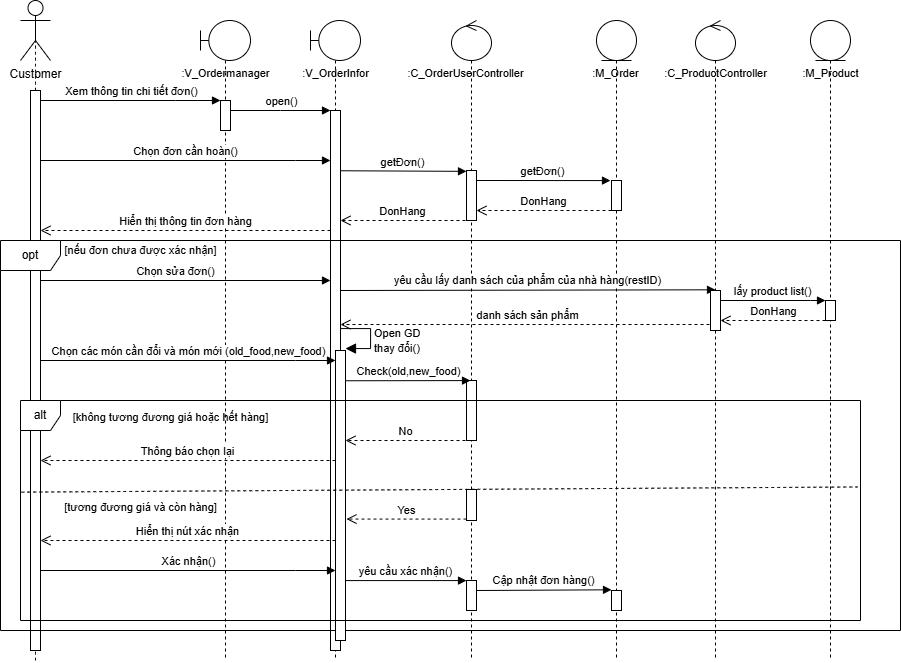

The diagram above was exported from draw.io. Its source (the exported page's mxGraphModel, read from the mxfile embedded in the PNG):
<mxGraphModel dx="925" dy="803" grid="1" gridSize="10" guides="1" tooltips="1" connect="1" arrows="1" fold="1" page="1" pageScale="1" pageWidth="850" pageHeight="1100" math="0" shadow="0">
  <root>
    <mxCell id="0" />
    <mxCell id="1" parent="0" />
    <mxCell id="larExDNltZtaOFcmcksx-1" value="" style="shape=umlLifeline;perimeter=lifelinePerimeter;whiteSpace=wrap;html=1;container=1;dropTarget=0;collapsible=0;recursiveResize=0;outlineConnect=0;portConstraint=eastwest;newEdgeStyle={&quot;curved&quot;:0,&quot;rounded&quot;:0};participant=umlBoundary;" parent="1" vertex="1">
      <mxGeometry x="360" y="380" width="50" height="640" as="geometry" />
    </mxCell>
    <mxCell id="larExDNltZtaOFcmcksx-2" value="" style="html=1;points=[];perimeter=orthogonalPerimeter;outlineConnect=0;targetShapes=umlLifeline;portConstraint=eastwest;newEdgeStyle={&quot;edgeStyle&quot;:&quot;elbowEdgeStyle&quot;,&quot;elbow&quot;:&quot;vertical&quot;,&quot;curved&quot;:0,&quot;rounded&quot;:0};" parent="larExDNltZtaOFcmcksx-1" vertex="1">
      <mxGeometry x="20" y="80" width="10" height="30" as="geometry" />
    </mxCell>
    <mxCell id="larExDNltZtaOFcmcksx-3" value="" style="shape=umlLifeline;perimeter=lifelinePerimeter;whiteSpace=wrap;html=1;container=1;dropTarget=0;collapsible=0;recursiveResize=0;outlineConnect=0;portConstraint=eastwest;newEdgeStyle={&quot;curved&quot;:0,&quot;rounded&quot;:0};participant=umlEntity;" parent="1" vertex="1">
      <mxGeometry x="756" y="380" width="40" height="640" as="geometry" />
    </mxCell>
    <mxCell id="larExDNltZtaOFcmcksx-4" value="" style="html=1;points=[];perimeter=orthogonalPerimeter;outlineConnect=0;targetShapes=umlLifeline;portConstraint=eastwest;newEdgeStyle={&quot;edgeStyle&quot;:&quot;elbowEdgeStyle&quot;,&quot;elbow&quot;:&quot;vertical&quot;,&quot;curved&quot;:0,&quot;rounded&quot;:0};" parent="larExDNltZtaOFcmcksx-3" vertex="1">
      <mxGeometry x="15" y="160" width="10" height="30" as="geometry" />
    </mxCell>
    <mxCell id="larExDNltZtaOFcmcksx-53" value="" style="html=1;points=[];perimeter=orthogonalPerimeter;outlineConnect=0;targetShapes=umlLifeline;portConstraint=eastwest;newEdgeStyle={&quot;edgeStyle&quot;:&quot;elbowEdgeStyle&quot;,&quot;elbow&quot;:&quot;vertical&quot;,&quot;curved&quot;:0,&quot;rounded&quot;:0};" parent="larExDNltZtaOFcmcksx-3" vertex="1">
      <mxGeometry x="15" y="570" width="10" height="20" as="geometry" />
    </mxCell>
    <mxCell id="larExDNltZtaOFcmcksx-6" value="" style="shape=umlLifeline;perimeter=lifelinePerimeter;whiteSpace=wrap;html=1;container=1;dropTarget=0;collapsible=0;recursiveResize=0;outlineConnect=0;portConstraint=eastwest;newEdgeStyle={&quot;curved&quot;:0,&quot;rounded&quot;:0};participant=umlControl;" parent="1" vertex="1">
      <mxGeometry x="611" y="380" width="40" height="640" as="geometry" />
    </mxCell>
    <mxCell id="larExDNltZtaOFcmcksx-7" value="" style="html=1;points=[];perimeter=orthogonalPerimeter;outlineConnect=0;targetShapes=umlLifeline;portConstraint=eastwest;newEdgeStyle={&quot;edgeStyle&quot;:&quot;elbowEdgeStyle&quot;,&quot;elbow&quot;:&quot;vertical&quot;,&quot;curved&quot;:0,&quot;rounded&quot;:0};" parent="larExDNltZtaOFcmcksx-6" vertex="1">
      <mxGeometry x="15" y="150" width="10" height="50" as="geometry" />
    </mxCell>
    <mxCell id="larExDNltZtaOFcmcksx-8" value="Customer" style="shape=umlActor;verticalLabelPosition=bottom;verticalAlign=top;html=1;" parent="1" vertex="1">
      <mxGeometry x="180" y="360" width="30" height="60" as="geometry" />
    </mxCell>
    <mxCell id="larExDNltZtaOFcmcksx-9" value="" style="endArrow=none;dashed=1;html=1;rounded=0;fontSize=12;startSize=8;endSize=8;curved=1;entryX=0.5;entryY=0.5;entryDx=0;entryDy=0;entryPerimeter=0;" parent="1" source="larExDNltZtaOFcmcksx-11" target="larExDNltZtaOFcmcksx-8" edge="1">
      <mxGeometry width="50" height="50" relative="1" as="geometry">
        <mxPoint x="245" y="1105.6922795222356" as="sourcePoint" />
        <mxPoint x="370" y="510" as="targetPoint" />
      </mxGeometry>
    </mxCell>
    <mxCell id="larExDNltZtaOFcmcksx-10" value="" style="endArrow=none;dashed=1;html=1;rounded=0;fontSize=12;startSize=8;endSize=8;curved=1;entryX=0.5;entryY=0.5;entryDx=0;entryDy=0;entryPerimeter=0;" parent="1" target="larExDNltZtaOFcmcksx-11" edge="1">
      <mxGeometry width="50" height="50" relative="1" as="geometry">
        <mxPoint x="195" y="1020" as="sourcePoint" />
        <mxPoint x="195" y="390" as="targetPoint" />
      </mxGeometry>
    </mxCell>
    <mxCell id="larExDNltZtaOFcmcksx-11" value="" style="html=1;points=[];perimeter=orthogonalPerimeter;outlineConnect=0;targetShapes=umlLifeline;portConstraint=eastwest;newEdgeStyle={&quot;edgeStyle&quot;:&quot;elbowEdgeStyle&quot;,&quot;elbow&quot;:&quot;vertical&quot;,&quot;curved&quot;:0,&quot;rounded&quot;:0};" parent="1" vertex="1">
      <mxGeometry x="190" y="450" width="10" height="560" as="geometry" />
    </mxCell>
    <mxCell id="larExDNltZtaOFcmcksx-12" value="&lt;font style=&quot;font-size: 11px;&quot;&gt;:V_Ordermanager&lt;/font&gt;" style="text;html=1;align=center;verticalAlign=middle;resizable=0;points=[];autosize=1;strokeColor=none;fillColor=none;fontSize=16;" parent="1" vertex="1">
      <mxGeometry x="330" y="416" width="110" height="30" as="geometry" />
    </mxCell>
    <mxCell id="larExDNltZtaOFcmcksx-13" value="Xem thông tin chi tiết đơn()" style="html=1;verticalAlign=bottom;endArrow=block;edgeStyle=elbowEdgeStyle;elbow=vertical;curved=0;rounded=0;" parent="1" source="larExDNltZtaOFcmcksx-11" target="larExDNltZtaOFcmcksx-2" edge="1">
      <mxGeometry relative="1" as="geometry">
        <mxPoint x="250" y="460" as="sourcePoint" />
        <Array as="points">
          <mxPoint x="335" y="460" />
        </Array>
        <mxPoint x="420" y="460" as="targetPoint" />
      </mxGeometry>
    </mxCell>
    <mxCell id="larExDNltZtaOFcmcksx-14" value="" style="shape=umlLifeline;perimeter=lifelinePerimeter;whiteSpace=wrap;html=1;container=1;dropTarget=0;collapsible=0;recursiveResize=0;outlineConnect=0;portConstraint=eastwest;newEdgeStyle={&quot;curved&quot;:0,&quot;rounded&quot;:0};participant=umlBoundary;" parent="1" vertex="1">
      <mxGeometry x="470" y="380" width="50" height="640" as="geometry" />
    </mxCell>
    <mxCell id="larExDNltZtaOFcmcksx-15" value="" style="html=1;points=[];perimeter=orthogonalPerimeter;outlineConnect=0;targetShapes=umlLifeline;portConstraint=eastwest;newEdgeStyle={&quot;edgeStyle&quot;:&quot;elbowEdgeStyle&quot;,&quot;elbow&quot;:&quot;vertical&quot;,&quot;curved&quot;:0,&quot;rounded&quot;:0};" parent="larExDNltZtaOFcmcksx-14" vertex="1">
      <mxGeometry x="20" y="90" width="10" height="540" as="geometry" />
    </mxCell>
    <mxCell id="larExDNltZtaOFcmcksx-16" value="&lt;font style=&quot;font-size: 11px;&quot;&gt;:V_OrderInfor&lt;/font&gt;" style="text;html=1;align=center;verticalAlign=middle;resizable=0;points=[];autosize=1;strokeColor=none;fillColor=none;fontSize=16;" parent="1" vertex="1">
      <mxGeometry x="450" y="416" width="90" height="30" as="geometry" />
    </mxCell>
    <mxCell id="larExDNltZtaOFcmcksx-17" value="open()" style="html=1;verticalAlign=bottom;endArrow=block;edgeStyle=elbowEdgeStyle;elbow=vertical;curved=0;rounded=0;" parent="1" target="larExDNltZtaOFcmcksx-15" edge="1">
      <mxGeometry relative="1" as="geometry">
        <mxPoint x="390" y="470" as="sourcePoint" />
        <Array as="points">
          <mxPoint x="440" y="470" />
        </Array>
        <mxPoint x="570" y="470" as="targetPoint" />
      </mxGeometry>
    </mxCell>
    <mxCell id="larExDNltZtaOFcmcksx-18" value="Chọn đơn cần hoàn()" style="html=1;verticalAlign=bottom;endArrow=block;edgeStyle=elbowEdgeStyle;elbow=vertical;curved=0;rounded=0;" parent="1" edge="1">
      <mxGeometry x="-0.0016" relative="1" as="geometry">
        <mxPoint x="200" y="520" as="sourcePoint" />
        <Array as="points">
          <mxPoint x="455" y="520" />
        </Array>
        <mxPoint x="490" y="520" as="targetPoint" />
        <mxPoint as="offset" />
      </mxGeometry>
    </mxCell>
    <mxCell id="larExDNltZtaOFcmcksx-19" value="&lt;font style=&quot;font-size: 11px;&quot;&gt;:C_OrderUserController&lt;/font&gt;" style="text;html=1;align=center;verticalAlign=middle;resizable=0;points=[];autosize=1;strokeColor=none;fillColor=none;fontSize=16;" parent="1" vertex="1">
      <mxGeometry x="555" y="416" width="140" height="30" as="geometry" />
    </mxCell>
    <mxCell id="larExDNltZtaOFcmcksx-20" value="&lt;font style=&quot;font-size: 11px;&quot;&gt;:&lt;font style=&quot;&quot;&gt;M_Order&lt;/font&gt;&lt;/font&gt;" style="text;html=1;align=center;verticalAlign=middle;resizable=0;points=[];autosize=1;strokeColor=none;fillColor=none;fontSize=16;" parent="1" vertex="1">
      <mxGeometry x="740" y="416" width="70" height="30" as="geometry" />
    </mxCell>
    <mxCell id="larExDNltZtaOFcmcksx-21" value="&lt;span style=&quot;font-size: 11px;&quot;&gt;DonHang&lt;/span&gt;" style="html=1;verticalAlign=bottom;endArrow=open;dashed=1;endSize=8;curved=0;rounded=0;fontSize=12;" parent="1" edge="1">
      <mxGeometry relative="1" as="geometry">
        <mxPoint x="771" y="570" as="sourcePoint" />
        <mxPoint x="636" y="570" as="targetPoint" />
      </mxGeometry>
    </mxCell>
    <mxCell id="larExDNltZtaOFcmcksx-22" value="getĐơn()" style="html=1;verticalAlign=bottom;endArrow=block;edgeStyle=elbowEdgeStyle;elbow=vertical;curved=0;rounded=0;" parent="1" edge="1">
      <mxGeometry x="-0.0027" relative="1" as="geometry">
        <mxPoint x="500" y="530.26" as="sourcePoint" />
        <Array as="points" />
        <mxPoint x="626" y="529.9991304347826" as="targetPoint" />
        <mxPoint as="offset" />
      </mxGeometry>
    </mxCell>
    <mxCell id="larExDNltZtaOFcmcksx-23" value="getĐơn()" style="html=1;verticalAlign=bottom;endArrow=block;edgeStyle=elbowEdgeStyle;elbow=vertical;curved=0;rounded=0;" parent="1" edge="1">
      <mxGeometry x="-0.0027" relative="1" as="geometry">
        <mxPoint x="636" y="540.0013043478261" as="sourcePoint" />
        <Array as="points" />
        <mxPoint x="770" y="540" as="targetPoint" />
        <mxPoint as="offset" />
      </mxGeometry>
    </mxCell>
    <mxCell id="larExDNltZtaOFcmcksx-24" value="&lt;span style=&quot;font-size: 11px;&quot;&gt;DonHang&lt;/span&gt;" style="html=1;verticalAlign=bottom;endArrow=open;dashed=1;endSize=8;curved=0;rounded=0;fontSize=12;" parent="1" edge="1">
      <mxGeometry relative="1" as="geometry">
        <mxPoint x="625" y="580" as="sourcePoint" />
        <mxPoint x="500" y="580" as="targetPoint" />
      </mxGeometry>
    </mxCell>
    <mxCell id="larExDNltZtaOFcmcksx-38" value="&lt;span style=&quot;font-size: 11px;&quot;&gt;Hiển thị thông tin đơn hàng&lt;/span&gt;" style="html=1;verticalAlign=bottom;endArrow=open;dashed=1;endSize=8;curved=0;rounded=0;fontSize=12;" parent="1" source="larExDNltZtaOFcmcksx-15" edge="1">
      <mxGeometry relative="1" as="geometry">
        <mxPoint x="325" y="590" as="sourcePoint" />
        <mxPoint x="200" y="590" as="targetPoint" />
      </mxGeometry>
    </mxCell>
    <mxCell id="larExDNltZtaOFcmcksx-25" value="opt" style="shape=umlFrame;whiteSpace=wrap;html=1;pointerEvents=0;recursiveResize=0;container=1;collapsible=0;width=60;height=30;" parent="1" vertex="1">
      <mxGeometry x="160" y="600" width="900" height="390" as="geometry" />
    </mxCell>
    <mxCell id="larExDNltZtaOFcmcksx-28" value="" style="html=1;points=[[0,0,0,0,5],[0,1,0,0,-5],[1,0,0,0,5],[1,1,0,0,-5]];perimeter=orthogonalPerimeter;outlineConnect=0;targetShapes=umlLifeline;portConstraint=eastwest;newEdgeStyle={&quot;curved&quot;:0,&quot;rounded&quot;:0};" parent="larExDNltZtaOFcmcksx-25" vertex="1">
      <mxGeometry x="335" y="110" width="10" height="290" as="geometry" />
    </mxCell>
    <mxCell id="larExDNltZtaOFcmcksx-40" value="" style="html=1;points=[];perimeter=orthogonalPerimeter;outlineConnect=0;targetShapes=umlLifeline;portConstraint=eastwest;newEdgeStyle={&quot;edgeStyle&quot;:&quot;elbowEdgeStyle&quot;,&quot;elbow&quot;:&quot;vertical&quot;,&quot;curved&quot;:0,&quot;rounded&quot;:0};" parent="larExDNltZtaOFcmcksx-25" vertex="1">
      <mxGeometry x="466" y="140" width="10" height="60" as="geometry" />
    </mxCell>
    <mxCell id="larExDNltZtaOFcmcksx-26" value="Chọn sửa đơn()" style="html=1;verticalAlign=bottom;endArrow=block;edgeStyle=elbowEdgeStyle;elbow=vertical;curved=0;rounded=0;" parent="larExDNltZtaOFcmcksx-25" edge="1">
      <mxGeometry x="-0.0016" relative="1" as="geometry">
        <mxPoint x="40" y="60" as="sourcePoint" />
        <Array as="points">
          <mxPoint x="290" y="40" />
        </Array>
        <mxPoint x="330" y="40" as="targetPoint" />
        <mxPoint as="offset" />
      </mxGeometry>
    </mxCell>
    <mxCell id="larExDNltZtaOFcmcksx-27" value="Chọn các món cần đổi và món mới (old_food,new_food)" style="html=1;verticalAlign=bottom;endArrow=block;edgeStyle=elbowEdgeStyle;elbow=vertical;curved=0;rounded=0;" parent="larExDNltZtaOFcmcksx-25" edge="1">
      <mxGeometry x="-0.0016" relative="1" as="geometry">
        <mxPoint x="40" y="120" as="sourcePoint" />
        <Array as="points">
          <mxPoint x="295" y="120" />
        </Array>
        <mxPoint x="335" y="120" as="targetPoint" />
        <mxPoint as="offset" />
      </mxGeometry>
    </mxCell>
    <mxCell id="larExDNltZtaOFcmcksx-29" value="&lt;span style=&quot;font-size: 11px;&quot;&gt;Open GD&amp;nbsp;&lt;/span&gt;&lt;div&gt;&lt;span style=&quot;font-size: 11px;&quot;&gt;thay đổi()&lt;/span&gt;&lt;/div&gt;" style="html=1;align=left;spacingLeft=2;endArrow=block;rounded=0;edgeStyle=orthogonalEdgeStyle;curved=0;rounded=0;fontSize=12;startSize=8;endSize=8;" parent="larExDNltZtaOFcmcksx-25" edge="1">
      <mxGeometry x="0.2225" relative="1" as="geometry">
        <mxPoint x="340" y="78" as="sourcePoint" />
        <Array as="points">
          <mxPoint x="340" y="88" />
          <mxPoint x="370" y="88" />
          <mxPoint x="370" y="108" />
        </Array>
        <mxPoint x="345" y="108.03703703703695" as="targetPoint" />
        <mxPoint as="offset" />
      </mxGeometry>
    </mxCell>
    <mxCell id="larExDNltZtaOFcmcksx-37" value="&lt;font style=&quot;font-size: 11px;&quot;&gt;[nếu đơn chưa được xác nhận]&lt;/font&gt;" style="text;html=1;align=center;verticalAlign=middle;resizable=0;points=[];autosize=1;strokeColor=none;fillColor=none;fontSize=16;" parent="larExDNltZtaOFcmcksx-25" vertex="1">
      <mxGeometry x="50" y="-7" width="180" height="30" as="geometry" />
    </mxCell>
    <mxCell id="larExDNltZtaOFcmcksx-39" value="alt" style="shape=umlFrame;whiteSpace=wrap;html=1;pointerEvents=0;recursiveResize=0;container=1;collapsible=0;width=40;height=30;" parent="larExDNltZtaOFcmcksx-25" vertex="1">
      <mxGeometry x="20" y="160" width="840" height="220" as="geometry" />
    </mxCell>
    <mxCell id="larExDNltZtaOFcmcksx-42" value="&lt;span style=&quot;font-size: 11px;&quot;&gt;No&lt;/span&gt;" style="html=1;verticalAlign=bottom;endArrow=open;dashed=1;endSize=8;curved=0;rounded=0;fontSize=12;" parent="larExDNltZtaOFcmcksx-39" edge="1">
      <mxGeometry relative="1" as="geometry">
        <mxPoint x="445" y="40" as="sourcePoint" />
        <mxPoint x="325" y="39.99999999999996" as="targetPoint" />
      </mxGeometry>
    </mxCell>
    <mxCell id="larExDNltZtaOFcmcksx-43" value="&lt;span style=&quot;font-size: 11px;&quot;&gt;Thông báo chọn lại&lt;/span&gt;" style="html=1;verticalAlign=bottom;endArrow=open;dashed=1;endSize=8;curved=0;rounded=0;fontSize=12;" parent="larExDNltZtaOFcmcksx-39" edge="1">
      <mxGeometry relative="1" as="geometry">
        <mxPoint x="315" y="60" as="sourcePoint" />
        <mxPoint x="20" y="60" as="targetPoint" />
      </mxGeometry>
    </mxCell>
    <mxCell id="larExDNltZtaOFcmcksx-44" value="&lt;font style=&quot;font-size: 11px;&quot;&gt;[không tương đương giá hoặc hết hàng]&lt;/font&gt;" style="text;html=1;align=center;verticalAlign=middle;resizable=0;points=[];autosize=1;strokeColor=none;fillColor=none;fontSize=16;" parent="larExDNltZtaOFcmcksx-39" vertex="1">
      <mxGeometry x="40" width="220" height="30" as="geometry" />
    </mxCell>
    <mxCell id="larExDNltZtaOFcmcksx-46" value="&lt;font style=&quot;font-size: 11px;&quot;&gt;[tương đương giá và còn hàng]&lt;/font&gt;" style="text;html=1;align=center;verticalAlign=middle;resizable=0;points=[];autosize=1;strokeColor=none;fillColor=none;fontSize=16;" parent="larExDNltZtaOFcmcksx-39" vertex="1">
      <mxGeometry x="30" y="90" width="180" height="30" as="geometry" />
    </mxCell>
    <mxCell id="larExDNltZtaOFcmcksx-47" value="" style="html=1;points=[];perimeter=orthogonalPerimeter;outlineConnect=0;targetShapes=umlLifeline;portConstraint=eastwest;newEdgeStyle={&quot;edgeStyle&quot;:&quot;elbowEdgeStyle&quot;,&quot;elbow&quot;:&quot;vertical&quot;,&quot;curved&quot;:0,&quot;rounded&quot;:0};" parent="larExDNltZtaOFcmcksx-39" vertex="1">
      <mxGeometry x="446" y="89" width="10" height="31" as="geometry" />
    </mxCell>
    <mxCell id="larExDNltZtaOFcmcksx-48" value="&lt;span style=&quot;font-size: 11px;&quot;&gt;Yes&lt;/span&gt;" style="html=1;verticalAlign=bottom;endArrow=open;dashed=1;endSize=8;curved=0;rounded=0;fontSize=12;" parent="larExDNltZtaOFcmcksx-39" edge="1">
      <mxGeometry relative="1" as="geometry">
        <mxPoint x="446" y="118.56999999999994" as="sourcePoint" />
        <mxPoint x="326" y="118.56999999999994" as="targetPoint" />
      </mxGeometry>
    </mxCell>
    <mxCell id="larExDNltZtaOFcmcksx-49" value="&lt;span style=&quot;font-size: 11px;&quot;&gt;Hiển thị nút xác nhận&lt;/span&gt;" style="html=1;verticalAlign=bottom;endArrow=open;dashed=1;endSize=8;curved=0;rounded=0;fontSize=12;" parent="larExDNltZtaOFcmcksx-39" edge="1">
      <mxGeometry relative="1" as="geometry">
        <mxPoint x="315" y="140" as="sourcePoint" />
        <mxPoint x="20" y="140" as="targetPoint" />
      </mxGeometry>
    </mxCell>
    <mxCell id="larExDNltZtaOFcmcksx-45" value="" style="endArrow=none;dashed=1;html=1;rounded=0;fontSize=12;startSize=8;endSize=8;curved=1;exitX=0;exitY=0.5;exitDx=0;exitDy=0;exitPerimeter=0;entryX=0.997;entryY=0.393;entryDx=0;entryDy=0;entryPerimeter=0;" parent="larExDNltZtaOFcmcksx-39" target="larExDNltZtaOFcmcksx-39" edge="1">
      <mxGeometry width="50" height="50" relative="1" as="geometry">
        <mxPoint x="0.9200000000000017" y="91.63999999999999" as="sourcePoint" />
        <mxPoint x="609.09" y="88.99999999999989" as="targetPoint" />
      </mxGeometry>
    </mxCell>
    <mxCell id="larExDNltZtaOFcmcksx-50" value="Xác nhận()" style="html=1;verticalAlign=bottom;endArrow=block;edgeStyle=elbowEdgeStyle;elbow=vertical;curved=0;rounded=0;" parent="larExDNltZtaOFcmcksx-39" edge="1">
      <mxGeometry x="-0.0016" relative="1" as="geometry">
        <mxPoint x="20" y="170" as="sourcePoint" />
        <Array as="points">
          <mxPoint x="275" y="170" />
        </Array>
        <mxPoint x="315" y="170" as="targetPoint" />
        <mxPoint as="offset" />
      </mxGeometry>
    </mxCell>
    <mxCell id="larExDNltZtaOFcmcksx-51" value="" style="html=1;points=[];perimeter=orthogonalPerimeter;outlineConnect=0;targetShapes=umlLifeline;portConstraint=eastwest;newEdgeStyle={&quot;edgeStyle&quot;:&quot;elbowEdgeStyle&quot;,&quot;elbow&quot;:&quot;vertical&quot;,&quot;curved&quot;:0,&quot;rounded&quot;:0};" parent="larExDNltZtaOFcmcksx-39" vertex="1">
      <mxGeometry x="446" y="180" width="10" height="30" as="geometry" />
    </mxCell>
    <mxCell id="larExDNltZtaOFcmcksx-52" value="yêu cầu xác nhận()" style="html=1;verticalAlign=bottom;endArrow=block;edgeStyle=elbowEdgeStyle;elbow=vertical;curved=0;rounded=0;" parent="larExDNltZtaOFcmcksx-39" source="larExDNltZtaOFcmcksx-28" edge="1">
      <mxGeometry x="-0.0027" relative="1" as="geometry">
        <mxPoint x="330" y="180" as="sourcePoint" />
        <Array as="points" />
        <mxPoint x="446" y="180" as="targetPoint" />
        <mxPoint as="offset" />
      </mxGeometry>
    </mxCell>
    <mxCell id="larExDNltZtaOFcmcksx-54" value="Cập nhật đơn hàng()" style="html=1;verticalAlign=bottom;endArrow=block;edgeStyle=elbowEdgeStyle;elbow=vertical;curved=0;rounded=0;" parent="larExDNltZtaOFcmcksx-39" edge="1">
      <mxGeometry x="-0.0027" relative="1" as="geometry">
        <mxPoint x="456" y="190.00461538461525" as="sourcePoint" />
        <Array as="points" />
        <mxPoint x="591" y="190.00461538461525" as="targetPoint" />
        <mxPoint as="offset" />
      </mxGeometry>
    </mxCell>
    <mxCell id="larExDNltZtaOFcmcksx-41" value="Check(old,new_food)" style="html=1;verticalAlign=bottom;endArrow=block;edgeStyle=elbowEdgeStyle;elbow=vertical;curved=0;rounded=0;" parent="larExDNltZtaOFcmcksx-25" edge="1">
      <mxGeometry x="-0.0027" relative="1" as="geometry">
        <mxPoint x="345" y="140.26086956521738" as="sourcePoint" />
        <Array as="points" />
        <mxPoint x="470" y="140" as="targetPoint" />
        <mxPoint as="offset" />
      </mxGeometry>
    </mxCell>
    <mxCell id="EHndgodsjGnkD62axrvU-5" value="yêu cầu lấy danh sách của phẩm của nhà hàng(restID)" style="html=1;verticalAlign=bottom;endArrow=block;edgeStyle=elbowEdgeStyle;elbow=vertical;curved=0;rounded=0;" parent="larExDNltZtaOFcmcksx-25" target="EHndgodsjGnkD62axrvU-11" edge="1">
      <mxGeometry x="-0.0027" relative="1" as="geometry">
        <mxPoint x="340" y="50" as="sourcePoint" />
        <Array as="points" />
        <mxPoint x="714.4699999999998" y="49.09999999999991" as="targetPoint" />
        <mxPoint as="offset" />
      </mxGeometry>
    </mxCell>
    <mxCell id="EHndgodsjGnkD62axrvU-6" value="&lt;span style=&quot;font-size: 11px;&quot;&gt;danh sách sản phẩm&lt;/span&gt;" style="html=1;verticalAlign=bottom;endArrow=open;dashed=1;endSize=8;curved=0;rounded=0;fontSize=12;" parent="larExDNltZtaOFcmcksx-25" edge="1">
      <mxGeometry relative="1" as="geometry">
        <mxPoint x="715" y="84" as="sourcePoint" />
        <mxPoint x="340" y="84" as="targetPoint" />
      </mxGeometry>
    </mxCell>
    <mxCell id="EHndgodsjGnkD62axrvU-4" value="&lt;font style=&quot;font-size: 11px;&quot;&gt;:&lt;font style=&quot;&quot;&gt;C_ProductController&lt;/font&gt;&lt;/font&gt;" style="text;html=1;align=center;verticalAlign=middle;resizable=0;points=[];autosize=1;strokeColor=none;fillColor=none;fontSize=16;" parent="1" vertex="1">
      <mxGeometry x="810" y="416" width="130" height="30" as="geometry" />
    </mxCell>
    <mxCell id="EHndgodsjGnkD62axrvU-7" value="" style="shape=umlLifeline;perimeter=lifelinePerimeter;whiteSpace=wrap;html=1;container=1;dropTarget=0;collapsible=0;recursiveResize=0;outlineConnect=0;portConstraint=eastwest;newEdgeStyle={&quot;curved&quot;:0,&quot;rounded&quot;:0};participant=umlEntity;" parent="1" vertex="1">
      <mxGeometry x="970" y="380" width="40" height="640" as="geometry" />
    </mxCell>
    <mxCell id="EHndgodsjGnkD62axrvU-8" value="" style="html=1;points=[];perimeter=orthogonalPerimeter;outlineConnect=0;targetShapes=umlLifeline;portConstraint=eastwest;newEdgeStyle={&quot;edgeStyle&quot;:&quot;elbowEdgeStyle&quot;,&quot;elbow&quot;:&quot;vertical&quot;,&quot;curved&quot;:0,&quot;rounded&quot;:0};" parent="EHndgodsjGnkD62axrvU-7" vertex="1">
      <mxGeometry x="15" y="280" width="10" height="20" as="geometry" />
    </mxCell>
    <mxCell id="EHndgodsjGnkD62axrvU-10" value="" style="shape=umlLifeline;perimeter=lifelinePerimeter;whiteSpace=wrap;html=1;container=1;dropTarget=0;collapsible=0;recursiveResize=0;outlineConnect=0;portConstraint=eastwest;newEdgeStyle={&quot;curved&quot;:0,&quot;rounded&quot;:0};participant=umlControl;" parent="1" vertex="1">
      <mxGeometry x="855" y="380" width="40" height="640" as="geometry" />
    </mxCell>
    <mxCell id="EHndgodsjGnkD62axrvU-11" value="" style="html=1;points=[];perimeter=orthogonalPerimeter;outlineConnect=0;targetShapes=umlLifeline;portConstraint=eastwest;newEdgeStyle={&quot;edgeStyle&quot;:&quot;elbowEdgeStyle&quot;,&quot;elbow&quot;:&quot;vertical&quot;,&quot;curved&quot;:0,&quot;rounded&quot;:0};" parent="EHndgodsjGnkD62axrvU-10" vertex="1">
      <mxGeometry x="15" y="270" width="10" height="40" as="geometry" />
    </mxCell>
    <mxCell id="EHndgodsjGnkD62axrvU-12" value="&lt;font style=&quot;font-size: 11px;&quot;&gt;:&lt;font style=&quot;&quot;&gt;M_Product&lt;/font&gt;&lt;/font&gt;" style="text;html=1;align=center;verticalAlign=middle;resizable=0;points=[];autosize=1;strokeColor=none;fillColor=none;fontSize=16;" parent="1" vertex="1">
      <mxGeometry x="950" y="416" width="80" height="30" as="geometry" />
    </mxCell>
    <mxCell id="EHndgodsjGnkD62axrvU-13" value="lấy product list()" style="html=1;verticalAlign=bottom;endArrow=block;edgeStyle=elbowEdgeStyle;elbow=vertical;curved=0;rounded=0;" parent="1" source="EHndgodsjGnkD62axrvU-11" target="EHndgodsjGnkD62axrvU-8" edge="1">
      <mxGeometry x="-0.0027" relative="1" as="geometry">
        <mxPoint x="900" y="640.05" as="sourcePoint" />
        <Array as="points">
          <mxPoint x="970" y="660" />
        </Array>
        <mxPoint x="980" y="670" as="targetPoint" />
        <mxPoint as="offset" />
      </mxGeometry>
    </mxCell>
    <mxCell id="EHndgodsjGnkD62axrvU-14" value="&lt;span style=&quot;font-size: 11px;&quot;&gt;DonHang&lt;/span&gt;" style="html=1;verticalAlign=bottom;endArrow=open;dashed=1;endSize=8;curved=0;rounded=0;fontSize=12;" parent="1" source="EHndgodsjGnkD62axrvU-8" edge="1">
      <mxGeometry relative="1" as="geometry">
        <mxPoint x="980" y="680" as="sourcePoint" />
        <mxPoint x="880" y="680" as="targetPoint" />
      </mxGeometry>
    </mxCell>
  </root>
</mxGraphModel>